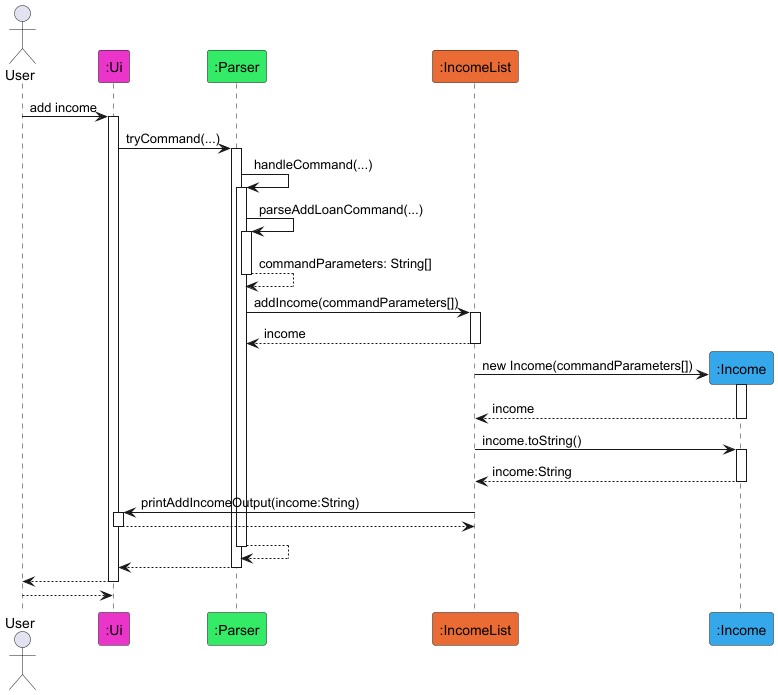

The diagram above was rendered by PlantUML. Its source (embedded in the PNG):
@startuml
!include style.puml

actor User

participant ":Ui" as Ui #eb34c9
participant ":Parser" as Parser #34eb67
participant ":IncomeList" as IncomeList #eb6b34
participant ":Income" as Income #34a8eb

User -> Ui ++: add income
Ui -> Parser ++: tryCommand(...)
Parser -> Parser ++: handleCommand(...)
Parser -> Parser ++: parseAddLoanCommand(...)
return commandParameters: String[]

Parser -> IncomeList ++: addIncome(commandParameters[])
return income

create Income
IncomeList -> Income ++: new Income(commandParameters[])
return income

IncomeList -> Income ++: income.toString()
return income:String
IncomeList -> Ui ++: printAddIncomeOutput(income:String)
return

return
return
return
return

@enduml